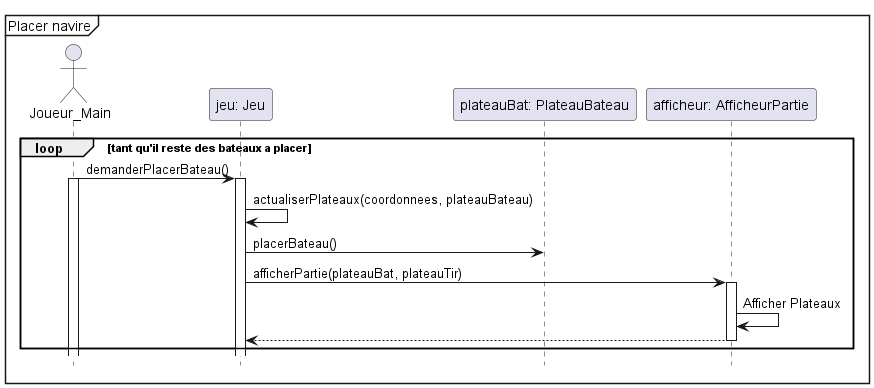

The diagram above was rendered by PlantUML. Its source (embedded in the PNG):
@startuml
hide footbox
mainframe Placer navire

actor Joueur_Main as joueur
participant "jeu: Jeu" as Jeu
participant "plateauBat: PlateauBateau" as platBat
participant "afficheur: AfficheurPartie" as AfficheurPartie



loop tant qu'il reste des bateaux a placer
joueur -> Jeu : demanderPlacerBateau()
activate joueur
activate Jeu
Jeu -> Jeu : actualiserPlateaux(coordonnees, plateauBateau)
Jeu -> platBat : placerBateau()
Jeu -> AfficheurPartie : afficherPartie(plateauBat, plateauTir)
activate AfficheurPartie
AfficheurPartie -> AfficheurPartie: Afficher Plateaux
AfficheurPartie --> Jeu
deactivate AfficheurPartie
end

@enduml